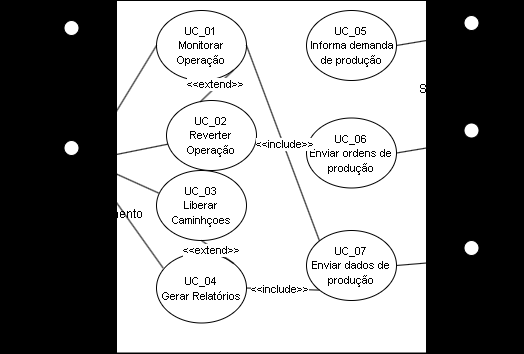

The diagram above was exported from draw.io. Its source (the exported page's mxGraphModel, read from the mxfile embedded in the PNG):
<mxGraphModel dx="983" dy="586" grid="1" gridSize="10" guides="1" tooltips="1" connect="1" arrows="1" fold="1" page="1" pageScale="1" pageWidth="850" pageHeight="1100" background="#000000" math="0" shadow="0">
  <root>
    <mxCell id="0" />
    <mxCell id="1" parent="0" />
    <mxCell id="pTa_Nke1NxvxBx95C86a-2" value="" style="rounded=0;whiteSpace=wrap;html=1;rotation=90;" vertex="1" parent="1">
      <mxGeometry x="218.75" y="91.25" width="352.5" height="310" as="geometry" />
    </mxCell>
    <mxCell id="pTa_Nke1NxvxBx95C86a-35" style="edgeStyle=orthogonalEdgeStyle;rounded=1;orthogonalLoop=1;jettySize=auto;html=1;entryX=1;entryY=0.5;entryDx=0;entryDy=0;strokeColor=none;curved=0;" edge="1" parent="1" source="pTa_Nke1NxvxBx95C86a-3" target="pTa_Nke1NxvxBx95C86a-19">
      <mxGeometry relative="1" as="geometry" />
    </mxCell>
    <mxCell id="pTa_Nke1NxvxBx95C86a-3" value="Sistema Comercial" style="shape=umlActor;verticalLabelPosition=bottom;verticalAlign=top;html=1;outlineConnect=0;fillColor=#FFFFFF;" vertex="1" parent="1">
      <mxGeometry x="580" y="85" width="30" height="60" as="geometry" />
    </mxCell>
    <mxCell id="pTa_Nke1NxvxBx95C86a-4" value="Sistema PCP" style="shape=umlActor;verticalLabelPosition=bottom;verticalAlign=top;html=1;outlineConnect=0;fillColor=#FFFFFF;" vertex="1" parent="1">
      <mxGeometry x="580" y="192.5" width="30" height="60" as="geometry" />
    </mxCell>
    <mxCell id="pTa_Nke1NxvxBx95C86a-5" value="Central de Monitoramento&lt;div&gt;&lt;br&gt;&lt;/div&gt;" style="shape=umlActor;verticalLabelPosition=bottom;verticalAlign=top;html=1;outlineConnect=0;fillColor=#FFFFFF;" vertex="1" parent="1">
      <mxGeometry x="180" y="210" width="30" height="60" as="geometry" />
    </mxCell>
    <mxCell id="pTa_Nke1NxvxBx95C86a-7" value="Sensores" style="shape=umlActor;verticalLabelPosition=bottom;verticalAlign=top;html=1;outlineConnect=0;fillColor=#FFFFFF;" vertex="1" parent="1">
      <mxGeometry x="580" y="310" width="30" height="60" as="geometry" />
    </mxCell>
    <mxCell id="pTa_Nke1NxvxBx95C86a-17" value="&lt;font style=&quot;font-size: 11px;&quot;&gt;UC_01&lt;/font&gt;&lt;div&gt;&lt;span style=&quot;font-size: 11px;&quot;&gt;Monitorar Operação&lt;/span&gt;&lt;/div&gt;" style="ellipse;whiteSpace=wrap;html=1;" vertex="1" parent="1">
      <mxGeometry x="280" y="80" width="90" height="70" as="geometry" />
    </mxCell>
    <mxCell id="pTa_Nke1NxvxBx95C86a-18" value="&lt;font style=&quot;font-size: 11px;&quot;&gt;UC_03&lt;/font&gt;&lt;div&gt;&lt;span style=&quot;font-size: 11px;&quot;&gt;Liberar Caminhçoes&lt;/span&gt;&lt;/div&gt;" style="ellipse;whiteSpace=wrap;html=1;" vertex="1" parent="1">
      <mxGeometry x="280" y="240" width="90" height="70" as="geometry" />
    </mxCell>
    <mxCell id="pTa_Nke1NxvxBx95C86a-19" value="&lt;font style=&quot;font-size: 11px;&quot;&gt;UC_05&lt;/font&gt;&lt;div&gt;&lt;font style=&quot;font-size: 11px;&quot;&gt;&amp;nbsp;Informa demanda de produção&lt;/font&gt;&lt;/div&gt;" style="ellipse;whiteSpace=wrap;html=1;" vertex="1" parent="1">
      <mxGeometry x="430" y="80" width="90" height="70" as="geometry" />
    </mxCell>
    <mxCell id="pTa_Nke1NxvxBx95C86a-20" value="&lt;font style=&quot;font-size: 11px;&quot;&gt;UC_06&lt;/font&gt;&lt;div&gt;&lt;font style=&quot;font-size: 11px;&quot;&gt;Enviar ordens de produção&lt;/font&gt;&lt;/div&gt;" style="ellipse;whiteSpace=wrap;html=1;" vertex="1" parent="1">
      <mxGeometry x="430" y="187.5" width="90" height="70" as="geometry" />
    </mxCell>
    <mxCell id="pTa_Nke1NxvxBx95C86a-21" value="&lt;font style=&quot;font-size: 11px;&quot;&gt;UC_04&lt;/font&gt;&lt;div&gt;&lt;span style=&quot;font-size: 11px;&quot;&gt;Gerar Relatórios&lt;/span&gt;&lt;/div&gt;" style="ellipse;whiteSpace=wrap;html=1;" vertex="1" parent="1">
      <mxGeometry x="280" y="322.5" width="90" height="70" as="geometry" />
    </mxCell>
    <mxCell id="pTa_Nke1NxvxBx95C86a-22" value="&lt;font style=&quot;font-size: 11px;&quot;&gt;UC_02&lt;/font&gt;&lt;div&gt;&lt;span style=&quot;font-size: 11px;&quot;&gt;Reverter Operação&lt;/span&gt;&lt;/div&gt;" style="ellipse;whiteSpace=wrap;html=1;" vertex="1" parent="1">
      <mxGeometry x="290" y="170" width="90" height="70" as="geometry" />
    </mxCell>
    <mxCell id="pTa_Nke1NxvxBx95C86a-25" value="&lt;div&gt;&lt;font style=&quot;font-size: 11px;&quot;&gt;UC_07&lt;/font&gt;&lt;/div&gt;&lt;font style=&quot;font-size: 11px;&quot;&gt;Enviar dados de produção&lt;/font&gt;" style="ellipse;whiteSpace=wrap;html=1;" vertex="1" parent="1">
      <mxGeometry x="430" y="300" width="90" height="70" as="geometry" />
    </mxCell>
    <mxCell id="pTa_Nke1NxvxBx95C86a-31" value="" style="endArrow=none;html=1;rounded=0;exitX=1;exitY=0.3333333333333333;exitDx=0;exitDy=0;exitPerimeter=0;entryX=0;entryY=0.5;entryDx=0;entryDy=0;" edge="1" parent="1" source="pTa_Nke1NxvxBx95C86a-5" target="pTa_Nke1NxvxBx95C86a-17">
      <mxGeometry width="50" height="50" relative="1" as="geometry">
        <mxPoint x="370" y="240" as="sourcePoint" />
        <mxPoint x="420" y="190" as="targetPoint" />
      </mxGeometry>
    </mxCell>
    <mxCell id="pTa_Nke1NxvxBx95C86a-32" value="" style="endArrow=none;html=1;rounded=0;" edge="1" parent="1" target="pTa_Nke1NxvxBx95C86a-22">
      <mxGeometry width="50" height="50" relative="1" as="geometry">
        <mxPoint x="210" y="230" as="sourcePoint" />
        <mxPoint x="290" y="125" as="targetPoint" />
      </mxGeometry>
    </mxCell>
    <mxCell id="pTa_Nke1NxvxBx95C86a-33" value="" style="endArrow=none;html=1;rounded=0;exitX=1;exitY=0.3333333333333333;exitDx=0;exitDy=0;exitPerimeter=0;entryX=0.023;entryY=0.322;entryDx=0;entryDy=0;entryPerimeter=0;" edge="1" parent="1" source="pTa_Nke1NxvxBx95C86a-5" target="pTa_Nke1NxvxBx95C86a-18">
      <mxGeometry width="50" height="50" relative="1" as="geometry">
        <mxPoint x="215" y="230" as="sourcePoint" />
        <mxPoint x="300" y="135" as="targetPoint" />
      </mxGeometry>
    </mxCell>
    <mxCell id="pTa_Nke1NxvxBx95C86a-34" value="" style="endArrow=none;html=1;rounded=0;entryX=0.072;entryY=0.212;entryDx=0;entryDy=0;entryPerimeter=0;" edge="1" parent="1" target="pTa_Nke1NxvxBx95C86a-21">
      <mxGeometry width="50" height="50" relative="1" as="geometry">
        <mxPoint x="210" y="230" as="sourcePoint" />
        <mxPoint x="310" y="145" as="targetPoint" />
      </mxGeometry>
    </mxCell>
    <mxCell id="pTa_Nke1NxvxBx95C86a-36" value="" style="endArrow=none;html=1;rounded=0;entryX=0;entryY=0.3333333333333333;entryDx=0;entryDy=0;entryPerimeter=0;exitX=1;exitY=0.5;exitDx=0;exitDy=0;" edge="1" parent="1" source="pTa_Nke1NxvxBx95C86a-19" target="pTa_Nke1NxvxBx95C86a-3">
      <mxGeometry width="50" height="50" relative="1" as="geometry">
        <mxPoint x="450" y="300" as="sourcePoint" />
        <mxPoint x="500" y="250" as="targetPoint" />
      </mxGeometry>
    </mxCell>
    <mxCell id="pTa_Nke1NxvxBx95C86a-44" style="edgeStyle=orthogonalEdgeStyle;rounded=0;orthogonalLoop=1;jettySize=auto;html=1;" edge="1" parent="1" source="pTa_Nke1NxvxBx95C86a-42">
      <mxGeometry relative="1" as="geometry">
        <mxPoint x="195" y="200" as="targetPoint" />
      </mxGeometry>
    </mxCell>
    <mxCell id="pTa_Nke1NxvxBx95C86a-42" value="Operador" style="shape=umlActor;verticalLabelPosition=bottom;verticalAlign=top;html=1;outlineConnect=0;fillColor=#FFFFFF;" vertex="1" parent="1">
      <mxGeometry x="180" y="90" width="30" height="60" as="geometry" />
    </mxCell>
    <mxCell id="pTa_Nke1NxvxBx95C86a-46" value="" style="endArrow=none;html=1;rounded=0;exitX=0;exitY=0.3333333333333333;exitDx=0;exitDy=0;exitPerimeter=0;entryX=1;entryY=0.5;entryDx=0;entryDy=0;" edge="1" parent="1" source="pTa_Nke1NxvxBx95C86a-4" target="pTa_Nke1NxvxBx95C86a-20">
      <mxGeometry width="50" height="50" relative="1" as="geometry">
        <mxPoint x="450" y="300" as="sourcePoint" />
        <mxPoint x="500" y="250" as="targetPoint" />
      </mxGeometry>
    </mxCell>
    <mxCell id="pTa_Nke1NxvxBx95C86a-47" value="" style="endArrow=none;html=1;rounded=0;entryX=0;entryY=0.3333333333333333;entryDx=0;entryDy=0;entryPerimeter=0;exitX=1;exitY=0.5;exitDx=0;exitDy=0;" edge="1" parent="1" source="pTa_Nke1NxvxBx95C86a-25" target="pTa_Nke1NxvxBx95C86a-7">
      <mxGeometry width="50" height="50" relative="1" as="geometry">
        <mxPoint x="450" y="300" as="sourcePoint" />
        <mxPoint x="500" y="250" as="targetPoint" />
      </mxGeometry>
    </mxCell>
    <mxCell id="pTa_Nke1NxvxBx95C86a-48" value="" style="endArrow=none;html=1;rounded=0;entryX=1;entryY=1;entryDx=0;entryDy=0;exitX=0.376;exitY=0.018;exitDx=0;exitDy=0;exitPerimeter=0;" edge="1" parent="1" source="pTa_Nke1NxvxBx95C86a-22" target="pTa_Nke1NxvxBx95C86a-17">
      <mxGeometry width="50" height="50" relative="1" as="geometry">
        <mxPoint x="450" y="300" as="sourcePoint" />
        <mxPoint x="500" y="250" as="targetPoint" />
      </mxGeometry>
    </mxCell>
    <mxCell id="pTa_Nke1NxvxBx95C86a-49" value="&amp;lt;&amp;lt;extend&amp;gt;&amp;gt;" style="edgeLabel;html=1;align=center;verticalAlign=middle;resizable=0;points=[];" vertex="1" connectable="0" parent="pTa_Nke1NxvxBx95C86a-48">
      <mxGeometry x="0.005" y="2" relative="1" as="geometry">
        <mxPoint as="offset" />
      </mxGeometry>
    </mxCell>
    <mxCell id="pTa_Nke1NxvxBx95C86a-50" value="" style="endArrow=none;html=1;rounded=0;exitX=1;exitY=0;exitDx=0;exitDy=0;entryX=0.5;entryY=1;entryDx=0;entryDy=0;" edge="1" parent="1" source="pTa_Nke1NxvxBx95C86a-21" target="pTa_Nke1NxvxBx95C86a-18">
      <mxGeometry width="50" height="50" relative="1" as="geometry">
        <mxPoint x="450" y="300" as="sourcePoint" />
        <mxPoint x="500" y="250" as="targetPoint" />
      </mxGeometry>
    </mxCell>
    <mxCell id="pTa_Nke1NxvxBx95C86a-51" value="&amp;lt;&amp;lt;extend&amp;gt;&amp;gt;" style="edgeLabel;html=1;align=center;verticalAlign=middle;resizable=0;points=[];" vertex="1" connectable="0" parent="pTa_Nke1NxvxBx95C86a-50">
      <mxGeometry x="0.3094" y="2" relative="1" as="geometry">
        <mxPoint as="offset" />
      </mxGeometry>
    </mxCell>
    <mxCell id="pTa_Nke1NxvxBx95C86a-52" value="" style="endArrow=none;html=1;rounded=0;entryX=1;entryY=0.5;entryDx=0;entryDy=0;exitX=0;exitY=0;exitDx=0;exitDy=0;" edge="1" parent="1" source="pTa_Nke1NxvxBx95C86a-25" target="pTa_Nke1NxvxBx95C86a-17">
      <mxGeometry width="50" height="50" relative="1" as="geometry">
        <mxPoint x="450" y="300" as="sourcePoint" />
        <mxPoint x="500" y="250" as="targetPoint" />
      </mxGeometry>
    </mxCell>
    <mxCell id="pTa_Nke1NxvxBx95C86a-54" value="&amp;lt;&amp;lt;include&amp;gt;&amp;gt;" style="edgeLabel;html=1;align=center;verticalAlign=middle;resizable=0;points=[];" vertex="1" connectable="0" parent="pTa_Nke1NxvxBx95C86a-52">
      <mxGeometry x="-0.0155" y="-1" relative="1" as="geometry">
        <mxPoint as="offset" />
      </mxGeometry>
    </mxCell>
    <mxCell id="pTa_Nke1NxvxBx95C86a-55" value="" style="endArrow=none;html=1;rounded=0;entryX=1;entryY=0.5;entryDx=0;entryDy=0;exitX=0;exitY=1;exitDx=0;exitDy=0;" edge="1" parent="1" source="pTa_Nke1NxvxBx95C86a-25" target="pTa_Nke1NxvxBx95C86a-21">
      <mxGeometry width="50" height="50" relative="1" as="geometry">
        <mxPoint x="450" y="300" as="sourcePoint" />
        <mxPoint x="500" y="250" as="targetPoint" />
      </mxGeometry>
    </mxCell>
    <mxCell id="pTa_Nke1NxvxBx95C86a-56" value="&amp;lt;&amp;lt;include&amp;gt;&amp;gt;" style="edgeLabel;html=1;align=center;verticalAlign=middle;resizable=0;points=[];" vertex="1" connectable="0" parent="pTa_Nke1NxvxBx95C86a-55">
      <mxGeometry x="0.1071" relative="1" as="geometry">
        <mxPoint as="offset" />
      </mxGeometry>
    </mxCell>
  </root>
</mxGraphModel>